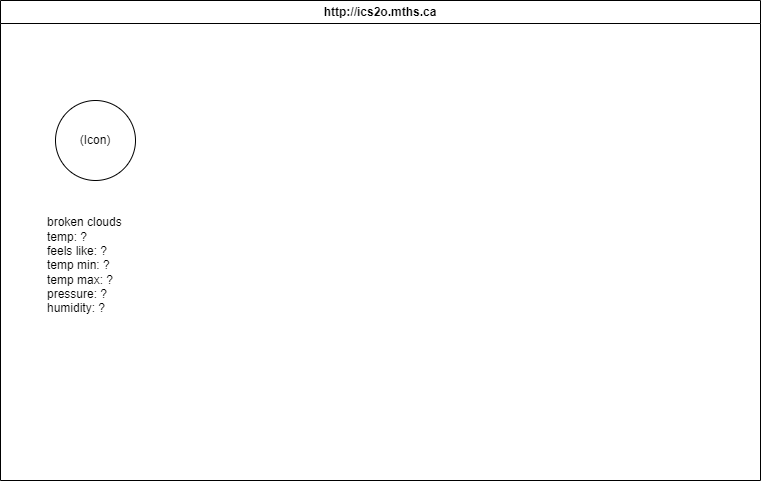

The diagram above was exported from draw.io. Its source (the exported page's mxGraphModel, read from the mxfile embedded in the PNG):
<mxGraphModel dx="1726" dy="666" grid="1" gridSize="10" guides="1" tooltips="1" connect="1" arrows="1" fold="1" page="1" pageScale="1" pageWidth="850" pageHeight="1100" math="0" shadow="0">
  <root>
    <mxCell id="0" />
    <mxCell id="1" parent="0" />
    <mxCell id="7" value="http://ics2o.mths.ca" style="swimlane;whiteSpace=wrap;html=1;" parent="1" vertex="1">
      <mxGeometry x="45" y="50" width="760" height="480" as="geometry" />
    </mxCell>
    <mxCell id="8" value="&lt;div&gt;broken clouds&lt;/div&gt;&lt;div&gt;&lt;span style=&quot;background-color: initial;&quot;&gt;temp: ?&lt;/span&gt;&lt;br&gt;&lt;/div&gt;&lt;div&gt;feels like: ?&lt;/div&gt;&lt;div&gt;&lt;span style=&quot;background-color: initial;&quot;&gt;temp min: ?&lt;/span&gt;&lt;/div&gt;&lt;div&gt;&lt;span style=&quot;background-color: initial;&quot;&gt;temp max: ?&lt;/span&gt;&lt;/div&gt;&lt;div&gt;pressure: ?&lt;/div&gt;&lt;div&gt;humidity: ?&lt;/div&gt;" style="text;html=1;strokeColor=none;fillColor=none;align=left;verticalAlign=middle;whiteSpace=wrap;rounded=0;" vertex="1" parent="7">
      <mxGeometry x="45" y="250" width="290" height="30" as="geometry" />
    </mxCell>
    <mxCell id="9" value="(Icon)" style="ellipse;whiteSpace=wrap;html=1;aspect=fixed;" vertex="1" parent="7">
      <mxGeometry x="55" y="100" width="80" height="80" as="geometry" />
    </mxCell>
  </root>
</mxGraphModel>